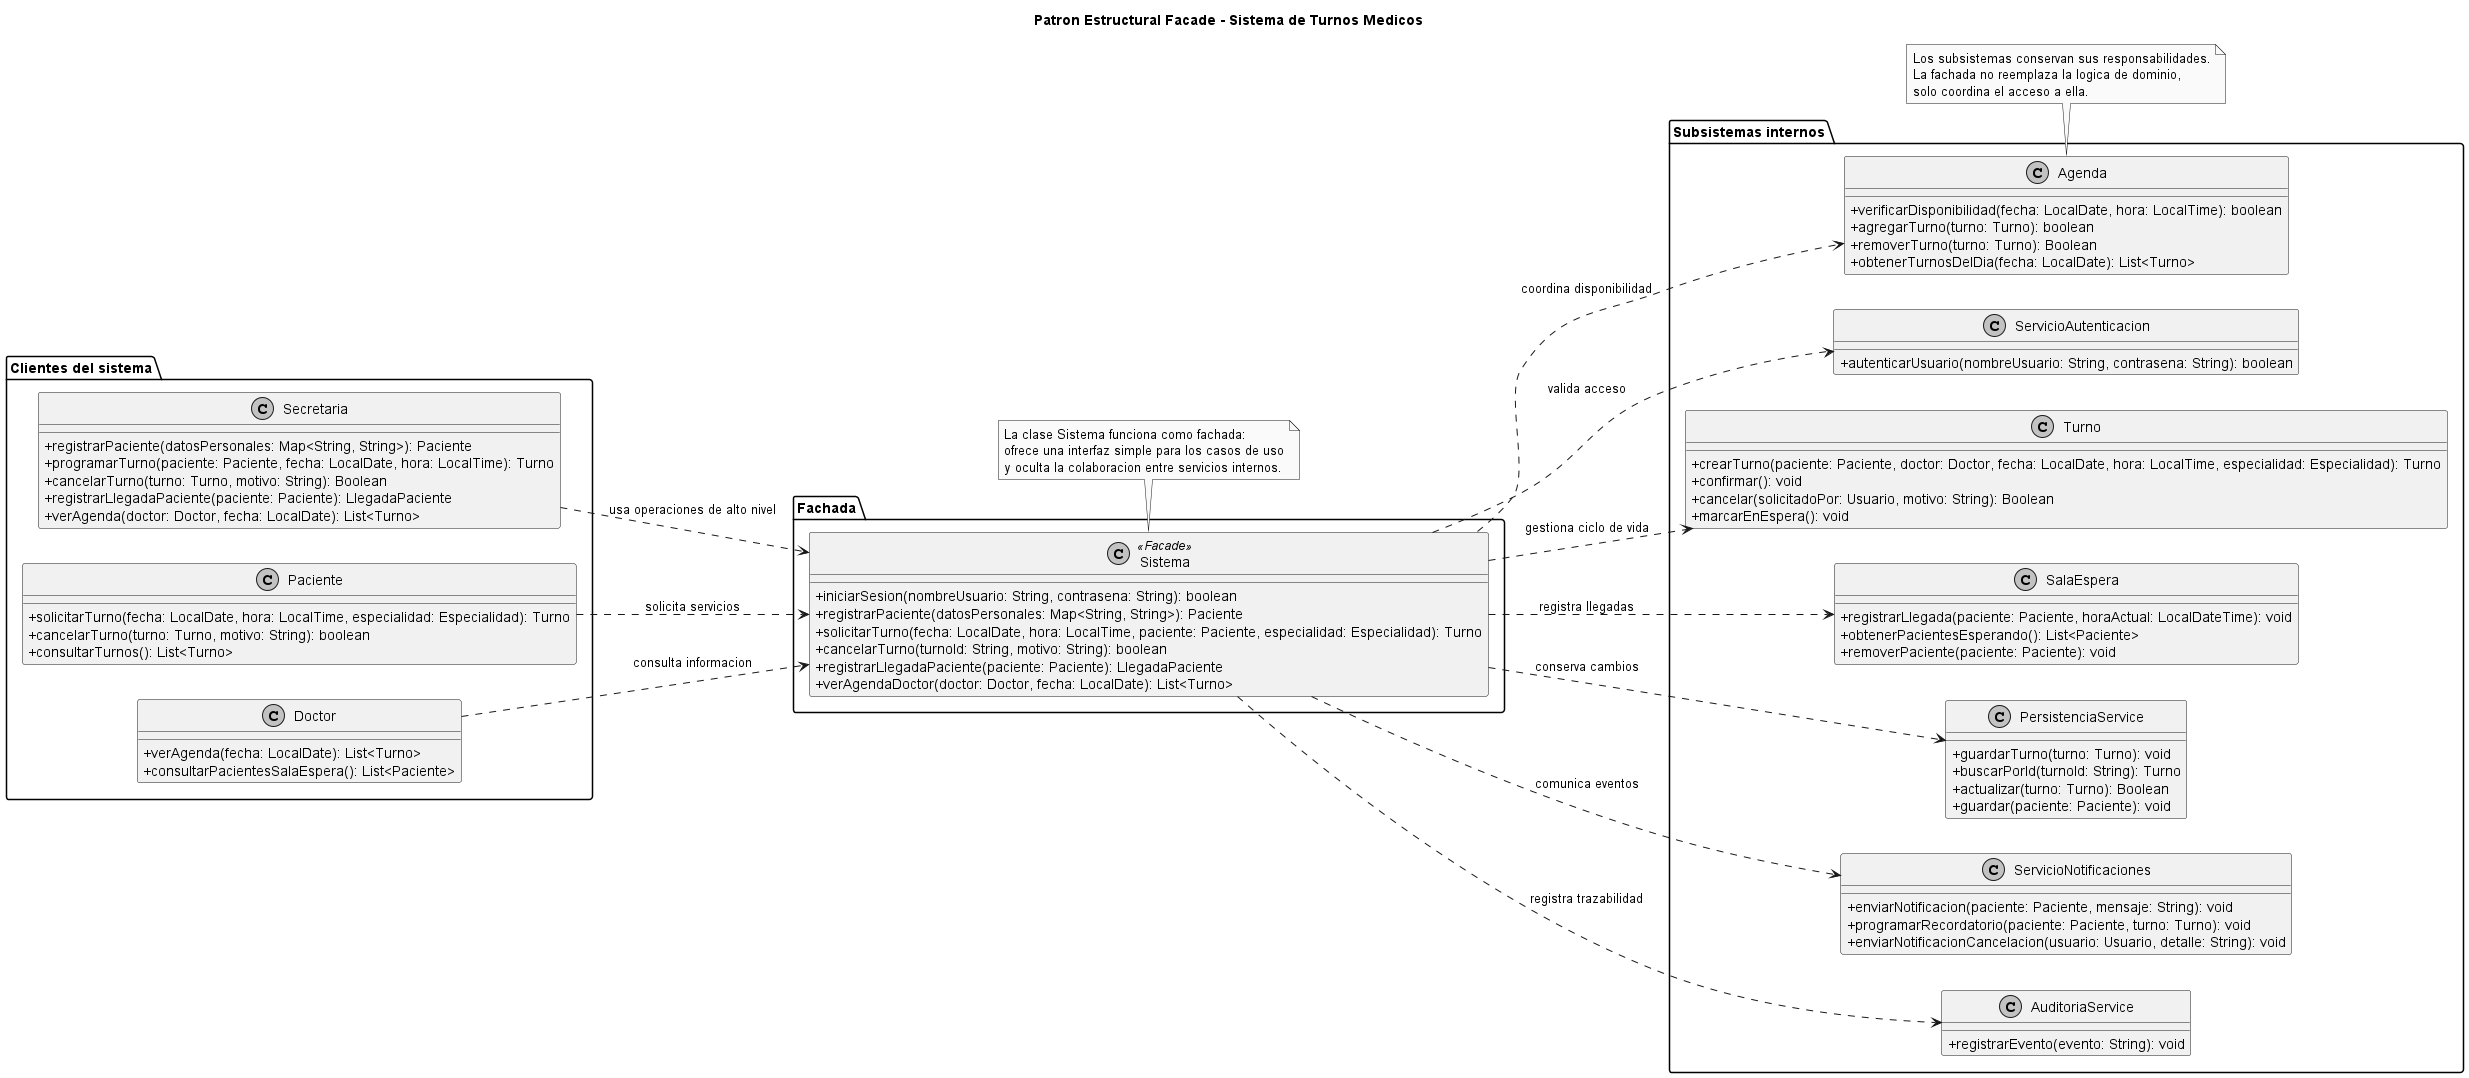

The diagram above was rendered by PlantUML. Its source (embedded in the PNG):
@startuml
title Patron Estructural Facade - Sistema de Turnos Medicos

skinparam classAttributeIconSize 0
skinparam monochrome true
skinparam shadowing false
left to right direction

package "Clientes del sistema" {
  class Secretaria {
    + registrarPaciente(datosPersonales: Map<String, String>): Paciente
    + programarTurno(paciente: Paciente, fecha: LocalDate, hora: LocalTime): Turno
    + cancelarTurno(turno: Turno, motivo: String): Boolean
    + registrarLlegadaPaciente(paciente: Paciente): LlegadaPaciente
    + verAgenda(doctor: Doctor, fecha: LocalDate): List<Turno>
  }

  class Paciente {
    + solicitarTurno(fecha: LocalDate, hora: LocalTime, especialidad: Especialidad): Turno
    + cancelarTurno(turno: Turno, motivo: String): boolean
    + consultarTurnos(): List<Turno>
  }

  class Doctor {
    + verAgenda(fecha: LocalDate): List<Turno>
    + consultarPacientesSalaEspera(): List<Paciente>
  }
}

package "Fachada" {
  class Sistema <<Facade>> {
    + iniciarSesion(nombreUsuario: String, contrasena: String): boolean
    + registrarPaciente(datosPersonales: Map<String, String>): Paciente
    + solicitarTurno(fecha: LocalDate, hora: LocalTime, paciente: Paciente, especialidad: Especialidad): Turno
    + cancelarTurno(turnoId: String, motivo: String): boolean
    + registrarLlegadaPaciente(paciente: Paciente): LlegadaPaciente
    + verAgendaDoctor(doctor: Doctor, fecha: LocalDate): List<Turno>
  }
}

package "Subsistemas internos" {
  class ServicioAutenticacion {
    + autenticarUsuario(nombreUsuario: String, contrasena: String): boolean
  }

  class Agenda {
    + verificarDisponibilidad(fecha: LocalDate, hora: LocalTime): boolean
    + agregarTurno(turno: Turno): boolean
    + removerTurno(turno: Turno): Boolean
    + obtenerTurnosDelDia(fecha: LocalDate): List<Turno>
  }

  class Turno {
    + crearTurno(paciente: Paciente, doctor: Doctor, fecha: LocalDate, hora: LocalTime, especialidad: Especialidad): Turno
    + confirmar(): void
    + cancelar(solicitadoPor: Usuario, motivo: String): Boolean
    + marcarEnEspera(): void
  }

  class SalaEspera {
    + registrarLlegada(paciente: Paciente, horaActual: LocalDateTime): void
    + obtenerPacientesEsperando(): List<Paciente>
    + removerPaciente(paciente: Paciente): void
  }

  class PersistenciaService {
    + guardarTurno(turno: Turno): void
    + buscarPorId(turnoId: String): Turno
    + actualizar(turno: Turno): Boolean
    + guardar(paciente: Paciente): void
  }

  class ServicioNotificaciones {
    + enviarNotificacion(paciente: Paciente, mensaje: String): void
    + programarRecordatorio(paciente: Paciente, turno: Turno): void
    + enviarNotificacionCancelacion(usuario: Usuario, detalle: String): void
  }

  class AuditoriaService {
    + registrarEvento(evento: String): void
  }
}

Secretaria ..> Sistema : usa operaciones de alto nivel
Paciente ..> Sistema : solicita servicios
Doctor ..> Sistema : consulta informacion

Sistema ..> ServicioAutenticacion : valida acceso
Sistema ..> Agenda : coordina disponibilidad
Sistema ..> Turno : gestiona ciclo de vida
Sistema ..> SalaEspera : registra llegadas
Sistema ..> PersistenciaService : conserva cambios
Sistema ..> ServicioNotificaciones : comunica eventos
Sistema ..> AuditoriaService : registra trazabilidad

note bottom of Sistema
  La clase Sistema funciona como fachada:
  ofrece una interfaz simple para los casos de uso
  y oculta la colaboracion entre servicios internos.
end note

note bottom of Agenda
  Los subsistemas conservan sus responsabilidades.
  La fachada no reemplaza la logica de dominio,
  solo coordina el acceso a ella.
end note

@enduml